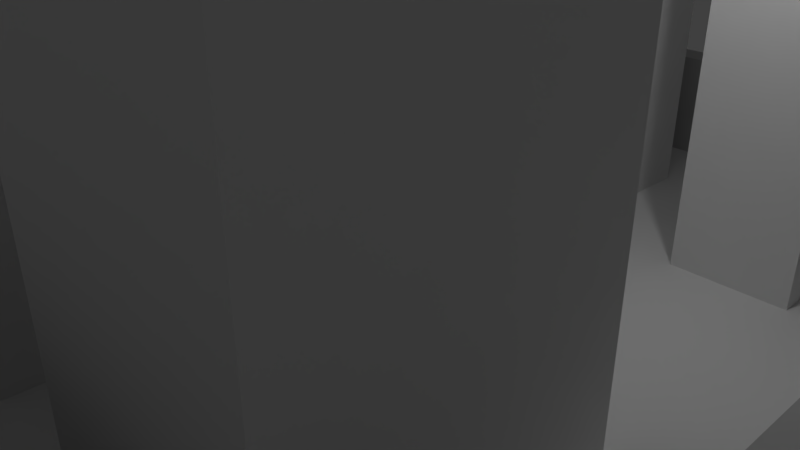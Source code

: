 # Source: Power.blend  (saved by Blender 2.79.0; exported with 4.5.12 LTS)
import bpy
from mathutils import Matrix  # noqa: F401  (used for matrix-valued properties, if any)

bpy.ops.wm.read_factory_settings(use_empty=True)
scene = bpy.context.scene
scene.name = 'Scene'

# ---- collections
col_collection_1 = bpy.data.collections.new('Collection 1'); scene.collection.children.link(col_collection_1)

# ---- materials (node trees are filled in below, after node groups)
mat_material = bpy.data.materials.new('Material')
mat_material.alpha_threshold = 0.0
mat_material.use_transparent_shadow = False
mat_material.roughness = 0.5
mat_material.line_color = (0.0, 0.0, 0.0, 1.0)
mat_material_001 = bpy.data.materials.new('Material.001')
mat_material_001.alpha_threshold = 0.0
mat_material_001.use_transparent_shadow = False
mat_material_001.diffuse_color = (0.5277, 0.5277, 0.5277, 1.0)
mat_material_001.roughness = 0.5

# ---- material node trees

# ---- world
world_world = bpy.data.worlds.new('World'); scene.world = world_world
world_world.color = (0.05088, 0.05088, 0.05088)
world_world.use_sun_shadow = False
world_world.sun_shadow_jitter_overblur = 0.0
world_world.cycles.sampling_method = 'MANUAL'

# ---- cameras
cam_camera = bpy.data.cameras.new('Camera')
cam_camera.clip_end = 100.0
cam_camera.lens = 35.0
cam_camera.sensor_width = 32.0
cam_camera.sensor_height = 18.0
cam_camera.ortho_scale = 7.314
cam_camera.dof.focus_distance = 0.0
cam_camera.dof.aperture_fstop = 128.0

# ---- lights
light_lamp = bpy.data.lights.new('Lamp', 'POINT')
light_lamp.transmission_factor = 0.0
light_lamp.cutoff_distance = 30.0
light_lamp.energy = 100.0
light_lamp.shadow_buffer_clip_start = 1.001
light_lamp.shadow_soft_size = 0.1
light_lamp.shadow_maximum_resolution = 0.006
light_lamp.use_absolute_resolution = True

# ---- meshes
me_cube = bpy.data.meshes.new('Cube')
me_cube.from_pydata([(1.0, 1.0, -1.0), (1.0, -1.0, -1.0), (-1.0, -1.0, -1.0), (-1.0, 1.0, -1.0), (0.9317, 0.9317, 1.0), (0.9317, -0.9317, 1.0), (-0.9317, -0.9317, 1.0), (-0.9317, 0.9317, 1.0), (1.0, 1.0, 1.0), (1.0, -1.0, 1.0), (-1.0, 1.0, 1.0), (-1.0, -1.0, 1.0), (1.0, 1.0, 11.91), (1.0, -1.0, 11.91), (-1.0, 1.0, 11.91), (-1.0, -1.0, 11.91), (0.9317, 0.9317, 11.91), (0.9317, -0.9317, 11.91), (-0.9317, 0.9317, 11.91), (-0.9317, -0.9317, 11.91), (1.0, 0.8, -1.0), (1.0, 0.6, -1.0), (1.0, 0.4, -1.0), (1.0, 0.2, -1.0), (1.0, -1.49e-08, -1.0), (1.0, -0.2, -1.0), (1.0, -0.4, -1.0), (1.0, -0.6, -1.0), (1.0, -0.8, -1.0), (-1.0, -0.8, -1.0), (-1.0, -0.6, -1.0), (-1.0, -0.4, -1.0), (-1.0, -0.2, -1.0), (-1.0, 2.682e-07, -1.0), (-1.0, 0.2, -1.0), (-1.0, 0.4, -1.0), (-1.0, 0.6, -1.0), (-1.0, 0.8, -1.0), (1.0, 0.8, 1.0), (1.0, 0.6, 1.0), (1.0, 0.4, 1.0), (1.0, 0.2, 1.0), (1.0, -5.662e-07, 1.0), (1.0, -0.2, 1.0), (1.0, -0.4, 1.0), (1.0, -0.6, 1.0), (1.0, -0.8, 1.0), (-1.0, -0.8, 1.0), (-1.0, -0.6, 1.0), (-1.0, -0.4, 1.0), (-1.0, -0.2, 1.0), (-1.0, 2.235e-07, 1.0), (-1.0, 0.2, 1.0), (-1.0, 0.4, 1.0), (-1.0, 0.6, 1.0), (-1.0, 0.8, 1.0), (0.9317, 0.7454, 1.0), (0.9317, 0.559, 1.0), (0.9317, 0.3727, 1.0), (0.9317, 0.1863, 1.0), (0.9317, -5.662e-07, 1.0), (0.9317, -0.1863, 1.0), (0.9317, -0.3727, 1.0), (0.9317, -0.559, 1.0), (0.9317, -0.7454, 1.0), (-0.9317, -0.7454, 1.0), (-0.9317, -0.559, 1.0), (-0.9317, -0.3727, 1.0), (-0.9317, -0.1863, 1.0), (-0.9317, 1.788e-07, 1.0), (-0.9317, 0.1863, 1.0), (-0.9317, 0.3727, 1.0), (-0.9317, 0.559, 1.0), (-0.9317, 0.7454, 1.0), (1.0, 0.8, 11.91), (1.0, 0.6, 11.91), (1.0, 0.4, 11.91), (1.0, 0.2, 11.91), (1.0, -5.662e-07, 11.91), (1.0, -0.2, 11.91), (1.0, -0.4, 11.91), (1.0, -0.6, 11.91), (1.0, -0.8, 11.91), (-1.0, -0.8, 11.91), (-1.0, -0.6, 11.91), (-1.0, -0.4, 11.91), (-1.0, -0.2, 11.91), (-1.0, 2.235e-07, 11.91), (-1.0, 0.2, 11.91), (-1.0, 0.4, 11.91), (-1.0, 0.6, 11.91), (-1.0, 0.8, 11.91), (0.9317, 0.7454, 11.91), (0.9317, 0.559, 11.91), (0.9317, 0.3727, 11.91), (0.9317, 0.1863, 11.91), (0.9317, -5.662e-07, 11.91), (0.9317, -0.1863, 11.91), (0.9317, -0.3727, 11.91), (0.9317, -0.559, 11.91), (0.9317, -0.7454, 11.91), (-0.9317, -0.7454, 11.91), (-0.9317, -0.559, 11.91), (-0.9317, -0.3727, 11.91), (-0.9317, -0.1863, 11.91), (-0.9317, 1.788e-07, 11.91), (-0.9317, 0.1863, 11.91), (-0.9317, 0.3727, 11.91), (-0.9317, 0.559, 11.91), (-0.9317, 0.7454, 11.91), (0.75, 1.0, -1.0), (0.5, 1.0, -1.0), (0.25, 1.0, -1.0), (1.937e-07, 1.0, -1.0), (-0.25, 1.0, -1.0), (-0.5, 1.0, -1.0), (-0.75, 1.0, -1.0), (0.75, -1.0, -1.0), (0.5, -1.0, -1.0), (0.25, -1.0, -1.0), (-5.96e-08, -1.0, -1.0), (-0.25, -1.0, -1.0), (-0.5, -1.0, -1.0), (-0.75, -1.0, -1.0), (0.75, 1.0, 1.0), (0.5, 1.0, 1.0), (0.25, 1.0, 1.0), (2.384e-07, 1.0, 1.0), (-0.25, 1.0, 1.0), (-0.5, 1.0, 1.0), (-0.75, 1.0, 1.0), (0.75, -1.0, 1.0), (0.5, -1.0, 1.0), (0.25, -1.0, 1.0), (-4.917e-07, -1.0, 1.0), (-0.25, -1.0, 1.0), (-0.5, -1.0, 1.0), (-0.75, -1.0, 1.0), (0.6988, 0.9317, 1.0), (0.4658, 0.9317, 1.0), (0.2329, 0.9317, 1.0), (2.086e-07, 0.9317, 1.0), (-0.2329, 0.9317, 1.0), (-0.4658, 0.9317, 1.0), (-0.6988, 0.9317, 1.0), (0.6988, -0.9317, 1.0), (0.4658, -0.9317, 1.0), (0.2329, -0.9317, 1.0), (-5.215e-07, -0.9317, 1.0), (-0.2329, -0.9317, 1.0), (-0.4658, -0.9317, 1.0), (-0.6988, -0.9317, 1.0), (0.75, 1.0, 11.91), (0.5, 1.0, 11.91), (0.25, 1.0, 11.91), (2.384e-07, 1.0, 11.91), (-0.25, 1.0, 11.91), (-0.5, 1.0, 11.91), (-0.75, 1.0, 11.91), (0.75, -1.0, 11.91), (0.5, -1.0, 11.91), (0.25, -1.0, 11.91), (-4.917e-07, -1.0, 11.91), (-0.25, -1.0, 11.91), (-0.5, -1.0, 11.91), (-0.75, -1.0, 11.91), (0.6988, 0.9317, 11.91), (0.4658, 0.9317, 11.91), (0.2329, 0.9317, 11.91), (2.086e-07, 0.9317, 11.91), (-0.2329, 0.9317, 11.91), (-0.4658, 0.9317, 11.91), (-0.6988, 0.9317, 11.91), (0.6988, -0.9317, 11.91), (0.4658, -0.9317, 11.91), (0.2329, -0.9317, 11.91), (-5.215e-07, -0.9317, 11.91), (-0.2329, -0.9317, 11.91), (-0.4658, -0.9317, 11.91), (-0.6988, -0.9317, 11.91), (-0.6988, 0.7454, 1.0), (-0.4658, 0.7454, 1.0), (-0.2329, 0.7454, 1.0), (1.49e-07, 0.7454, 1.0), (0.2329, 0.7454, 1.0), (0.4658, 0.7454, 1.0), (0.6988, 0.7454, 1.0), (-0.6988, 0.559, 1.0), (-0.4658, 0.559, 1.0), (-0.2329, 0.559, 1.0), (8.941e-08, 0.559, 1.0), (0.2329, 0.559, 1.0), (0.4658, 0.559, 1.0), (0.6988, 0.559, 1.0), (-0.6988, 0.3727, 1.0), (-0.4658, 0.3727, 1.0), (-0.2329, 0.3727, 1.0), (2.98e-08, 0.3727, 1.0), (0.2329, 0.3727, 1.0), (0.4658, 0.3727, 1.0), (0.6988, 0.3727, 1.0), (-0.6988, 0.1863, 1.0), (-0.4658, 0.1863, 1.0), (-0.2329, 0.1863, 1.0), (0.2329, 0.1863, 1.0), (0.4658, 0.1863, 1.0), (0.6988, 0.1863, 1.0), (-0.6988, 8.568e-08, 1.0), (-0.4658, -7.451e-09, 1.0), (-0.2329, -1.006e-07, 1.0), (-1.192e-07, -1.937e-07, 1.0), (0.2329, -2.868e-07, 1.0), (0.4658, -3.8e-07, 1.0), (0.6988, -4.731e-07, 1.0), (-0.6988, -0.1863, 1.0), (-0.4658, -0.1863, 1.0), (-0.2329, -0.1863, 1.0), (-1.49e-07, -0.1863, 1.0), (0.2329, -0.1863, 1.0), (0.4658, -0.1863, 1.0), (0.6988, -0.1863, 1.0), (-0.6988, -0.3727, 1.0), (-0.4658, -0.3727, 1.0), (-0.2329, -0.3727, 1.0), (-2.682e-07, -0.3727, 1.0), (0.2329, -0.3727, 1.0), (0.6988, -0.3727, 1.0), (-0.6988, -0.559, 1.0), (-0.4658, -0.559, 1.0), (-0.2329, -0.559, 1.0), (-2.831e-07, -0.559, 1.0), (0.2329, -0.559, 1.0), (0.6988, -0.559, 1.0), (-0.6988, -0.7454, 1.0), (-0.4658, -0.7454, 1.0), (-0.2329, -0.7454, 1.0), (-3.874e-07, -0.7454, 1.0), (0.2329, -0.7454, 1.0), (0.4658, -0.7454, 1.0), (0.6988, -0.7454, 1.0), (0.75, 0.8, -1.0), (0.5, 0.8, -1.0), (0.25, 0.8, -1.0), (1.937e-07, 0.8, -1.0), (-0.25, 0.8, -1.0), (-0.5, 0.8, -1.0), (-0.75, 0.8, -1.0), (0.75, 0.6, -1.0), (0.5, 0.6, -1.0), (0.25, 0.6, -1.0), (7.451e-08, 0.6, -1.0), (-0.25, 0.6, -1.0), (-0.5, 0.6, -1.0), (-0.75, 0.6, -1.0), (0.75, 0.4, -1.0), (0.5, 0.4, -1.0), (0.25, 0.4, -1.0), (7.451e-08, 0.4, -1.0), (-0.25, 0.4, -1.0), (-0.5, 0.4, -1.0), (-0.75, 0.4, -1.0), (0.75, 0.2, -1.0), (0.5, 0.2, -1.0), (0.25, 0.2, -1.0), (4.47e-08, 0.2, -1.0), (-0.25, 0.2, -1.0), (-0.5, 0.2, -1.0), (-0.75, 0.2, -1.0), (0.75, 2.049e-08, -1.0), (0.5, 5.588e-08, -1.0), (0.25, 9.127e-08, -1.0), (1.49e-08, 1.267e-07, -1.0), (-0.25, 1.621e-07, -1.0), (-0.5, 1.974e-07, -1.0), (-0.75, 2.328e-07, -1.0), (0.75, -0.2, -1.0), (0.5, -0.2, -1.0), (0.25, -0.2, -1.0), (0.0, -0.2, -1.0), (-0.25, -0.2, -1.0), (-0.5, -0.2, -1.0), (-0.75, -0.2, -1.0), (0.75, -0.4, -1.0), (0.5, -0.4, -1.0), (0.25, -0.4, -1.0), (0.0, -0.4, -1.0), (-0.25, -0.4, -1.0), (-0.5, -0.4, -1.0), (-0.75, -0.4, -1.0), (0.75, -0.6, -1.0), (0.5, -0.6, -1.0), (0.25, -0.6, -1.0), (-5.96e-08, -0.6, -1.0), (-0.25, -0.6, -1.0), (-0.5, -0.6, -1.0), (-0.75, -0.6, -1.0), (0.75, -0.8, -1.0), (0.5, -0.8, -1.0), (0.25, -0.8, -1.0), (-5.96e-08, -0.8, -1.0), (-0.25, -0.8, -1.0), (-0.5, -0.8, -1.0), (-0.75, -0.8, -1.0), (-0.1915, 0.7236, 57.49), (1.412e-07, 0.7236, 57.49), (0.1915, 0.7236, 57.49), (-0.6535, 0.5138, 57.49), (-0.5111, 0.5138, 57.49), (-0.1915, 0.5807, 57.49), (9.546e-08, 0.5807, 57.49), (0.1915, 0.5807, 57.49), (0.4912, 0.5336, 57.49), (0.6734, 0.5336, 57.49), (-0.6535, 0.4179, 57.49), (-0.5111, 0.4179, 57.49), (-0.172, 0.3117, 57.49), (6.4e-09, 0.3117, 57.49), (0.172, 0.3117, 57.49), (0.4912, 0.398, 57.49), (0.6734, 0.398, 57.49), (-0.2329, 0.1863, 57.49), (0.172, 0.1863, 57.49), (-0.172, 0.06097, 57.49), (-9.483e-08, 0.06097, 57.49), (0.172, 0.06097, 57.49), (-0.6535, -0.2316, 57.49), (-0.5111, -0.2316, 57.49), (0.2329, -0.1863, 57.49), (0.4658, -0.1863, 57.49), (0.6988, -0.1863, 57.49), (-0.6988, -0.3727, 57.49), (-0.5111, -0.3727, 57.49), (0.377, -0.3827, 57.49), (0.4658, -0.3827, 57.49), (0.5547, -0.3827, 57.49), (-0.6535, -0.5138, 57.49), (-0.5111, -0.5138, 57.49), (-0.1877, -0.6043, 57.49), (-0.04524, -0.6043, 57.49), (0.377, -0.549, 57.49), (0.4658, -0.549, 57.49), (0.5547, -0.549, 57.49), (-0.1877, -0.7001, 57.49), (-0.04524, -0.7001, 57.49), (0.2329, -0.7454, 57.49), (0.4658, -0.7454, 57.49), (0.6988, -0.7454, 57.49), (0.2329, -0.3727, 57.49), (0.4658, -0.3727, 57.49), (0.6988, -0.3727, 57.49), (0.2329, -0.559, 57.49), (0.4658, -0.559, 57.49), (0.6988, -0.559, 57.49), (0.4658, -0.3827, 78.58), (0.4658, -0.549, 78.58), (0.377, -0.3827, 78.58), (0.5547, -0.3827, 78.58), (0.377, -0.549, 78.58), (0.5547, -0.549, 78.58), (-0.2329, 0.3727, 57.49), (2.98e-08, 0.3727, 57.49), (0.2329, 0.3727, 57.49), (-0.2329, -1.006e-07, 57.49), (-1.192e-07, -1.937e-07, 57.49), (0.2329, -2.868e-07, 57.49), (0.2329, 0.1863, 57.49), (-0.172, 0.1863, 57.49), (-0.172, 0.1863, 65.0), (0.1446, 0.1863, 65.0), (-8.415e-08, 0.08835, 65.0), (6.4e-09, 0.3117, 65.0), (-0.1446, 0.2843, 65.0), (0.1446, 0.2843, 65.0), (-0.1446, 0.08835, 65.0), (0.1446, 0.08835, 65.0), (0.4658, 0.559, 57.49), (0.6988, 0.559, 57.49), (0.4658, 0.3727, 57.49), (0.6988, 0.3727, 57.49), (0.4912, 0.5336, 79.46), (0.6734, 0.5336, 79.46), (0.4912, 0.398, 79.46), (0.6734, 0.398, 79.46), (-0.2329, 0.7454, 57.49), (1.49e-07, 0.7454, 57.49), (0.2329, 0.7454, 57.49), (-0.2329, 0.559, 57.49), (8.941e-08, 0.559, 57.49), (0.2329, 0.559, 57.49), (1.412e-07, 0.7236, 68.67), (9.546e-08, 0.5807, 68.67), (-0.1915, 0.7236, 68.67), (0.1915, 0.7236, 68.67), (-0.1915, 0.5807, 68.67), (0.1915, 0.5807, 68.67), (-0.6988, 0.559, 57.49), (-0.4658, 0.559, 57.49), (-0.6988, 0.3727, 57.49), (-0.4658, 0.3727, 57.49), (-0.6988, -0.1863, 57.49), (-0.4658, -0.1863, 57.49), (-0.6988, -0.559, 57.49), (-0.4658, -0.559, 57.49), (-0.2329, -0.559, 57.49), (-2.831e-07, -0.559, 57.49), (-0.2329, -0.7454, 57.49), (-3.874e-07, -0.7454, 57.49), (-0.4658, -0.3727, 57.49), (-0.6535, -0.3727, 57.49), (-0.6535, -0.3727, 65.1), (-0.5111, -0.3727, 65.1), (-0.6535, 0.5138, 65.1), (-0.5111, 0.5138, 65.1), (-0.6535, 0.4179, 65.1), (-0.5111, 0.4179, 65.1), (-0.6535, -0.2316, 65.1), (-0.5111, -0.2316, 65.1), (-0.6535, -0.5138, 65.1), (-0.5111, -0.5138, 65.1), (-0.1877, -0.6043, 65.1), (-0.04524, -0.6043, 65.1), (-0.1877, -0.7001, 65.1), (-0.04524, -0.7001, 65.1), (-0.172, 0.3117, 65.0), (-3.092e-09, 0.2843, 65.0), (0.172, 0.3117, 65.0), (-0.172, 0.06097, 65.0), (-9.483e-08, 0.06097, 65.0), (0.172, 0.06097, 65.0), (0.172, 0.1863, 65.0), (-0.1446, 0.1863, 65.0), (-0.1446, 0.1863, 73.14), (-5.96e-08, 0.1863, 73.14), (0.1446, 0.1863, 73.14), (-8.415e-08, 0.08835, 73.14), (-3.092e-09, 0.2843, 73.14), (-0.1446, 0.2843, 73.14), (0.1446, 0.2843, 73.14), (-0.1446, 0.08835, 73.14), (0.1446, 0.08835, 73.14)], [], [(302, 123, 2, 29), (233, 65, 6, 151), (28, 46, 9, 1), (123, 137, 11, 2), (37, 55, 10, 3), (130, 116, 3, 10), (131, 9, 13, 159), (64, 5, 17, 100), (151, 6, 19, 179), (130, 10, 14, 158), (100, 17, 13, 82), (166, 16, 12, 152), (179, 19, 15, 165), (109, 18, 14, 91), (38, 8, 12, 74), (73, 7, 18, 109), (138, 4, 16, 166), (47, 11, 15, 83), (10, 55, 91, 14), (55, 54, 90, 91), (54, 53, 89, 90), (53, 52, 88, 89), (52, 51, 87, 88), (51, 50, 86, 87), (50, 49, 85, 86), (49, 48, 84, 85), (48, 47, 83, 84), (6, 65, 101, 19), (65, 66, 102, 101), (66, 67, 103, 102), (67, 68, 104, 103), (68, 69, 105, 104), (69, 70, 106, 105), (70, 71, 107, 106), (71, 72, 108, 107), (72, 73, 109, 108), (9, 46, 82, 13), (46, 45, 81, 82), (45, 44, 80, 81), (44, 43, 79, 80), (43, 42, 78, 79), (42, 41, 77, 78), (41, 40, 76, 77), (40, 39, 75, 76), (39, 38, 74, 75), (19, 101, 83, 15), (101, 102, 84, 83), (102, 103, 85, 84), (103, 104, 86, 85), (104, 105, 87, 86), (105, 106, 88, 87), (106, 107, 89, 88), (107, 108, 90, 89), (108, 109, 91, 90), (16, 92, 74, 12), (92, 93, 75, 74), (93, 94, 76, 75), (94, 95, 77, 76), (95, 96, 78, 77), (96, 97, 79, 78), (97, 98, 80, 79), (98, 99, 81, 80), (99, 100, 82, 81), (4, 56, 92, 16), (56, 57, 93, 92), (57, 58, 94, 93), (58, 59, 95, 94), (59, 60, 96, 95), (60, 61, 97, 96), (61, 62, 98, 97), (62, 63, 99, 98), (63, 64, 100, 99), (2, 11, 47, 29), (29, 47, 48, 30), (30, 48, 49, 31), (31, 49, 50, 32), (32, 50, 51, 33), (33, 51, 52, 34), (34, 52, 53, 35), (35, 53, 54, 36), (36, 54, 55, 37), (0, 8, 38, 20), (20, 38, 39, 21), (21, 39, 40, 22), (22, 40, 41, 23), (23, 41, 42, 24), (24, 42, 43, 25), (25, 43, 44, 26), (26, 44, 45, 27), (27, 45, 46, 28), (144, 7, 73, 180), (180, 73, 72, 187), (187, 72, 71, 194), (194, 71, 70, 201), (201, 70, 69, 207), (207, 69, 68, 214), (214, 68, 67, 221), (221, 67, 66, 227), (227, 66, 65, 233), (116, 246, 37, 3), (246, 253, 36, 37), (253, 260, 35, 36), (260, 267, 34, 35), (267, 274, 33, 34), (274, 281, 32, 33), (281, 288, 31, 32), (288, 295, 30, 31), (295, 302, 29, 30), (27, 28, 296, 289), (289, 296, 297, 290), (290, 297, 298, 291), (291, 298, 299, 292), (292, 299, 300, 293), (293, 300, 301, 294), (294, 301, 302, 295), (26, 27, 289, 282), (282, 289, 290, 283), (283, 290, 291, 284), (284, 291, 292, 285), (285, 292, 293, 286), (286, 293, 294, 287), (287, 294, 295, 288), (25, 26, 282, 275), (275, 282, 283, 276), (276, 283, 284, 277), (277, 284, 285, 278), (278, 285, 286, 279), (279, 286, 287, 280), (280, 287, 288, 281), (24, 25, 275, 268), (268, 275, 276, 269), (269, 276, 277, 270), (270, 277, 278, 271), (271, 278, 279, 272), (272, 279, 280, 273), (273, 280, 281, 274), (23, 24, 268, 261), (261, 268, 269, 262), (262, 269, 270, 263), (263, 270, 271, 264), (264, 271, 272, 265), (265, 272, 273, 266), (266, 273, 274, 267), (22, 23, 261, 254), (254, 261, 262, 255), (255, 262, 263, 256), (256, 263, 264, 257), (257, 264, 265, 258), (258, 265, 266, 259), (259, 266, 267, 260), (21, 22, 254, 247), (247, 254, 255, 248), (248, 255, 256, 249), (249, 256, 257, 250), (250, 257, 258, 251), (251, 258, 259, 252), (252, 259, 260, 253), (20, 21, 247, 240), (240, 247, 248, 241), (241, 248, 249, 242), (242, 249, 250, 243), (243, 250, 251, 244), (244, 251, 252, 245), (245, 252, 253, 246), (0, 20, 240, 110), (110, 240, 241, 111), (111, 241, 242, 112), (112, 242, 243, 113), (113, 243, 244, 114), (114, 244, 245, 115), (115, 245, 246, 116), (63, 232, 239, 64), (231, 237, 344, 350), (200, 193, 376, 378), (231, 230, 236, 237), (183, 182, 383, 384), (229, 228, 234, 235), (228, 227, 233, 234), (62, 226, 232, 63), (226, 220, 329, 349), (194, 195, 398, 397), (225, 224, 230, 231), (224, 223, 229, 230), (223, 222, 228, 229), (239, 232, 352, 346), (61, 220, 226, 62), (221, 227, 401, 330), (220, 219, 328, 329), (218, 217, 224, 225), (217, 216, 223, 224), (216, 215, 222, 223), (182, 189, 386, 383), (60, 213, 220, 61), (213, 212, 219, 220), (212, 211, 218, 219), (211, 210, 217, 218), (210, 209, 216, 217), (209, 208, 215, 216), (208, 207, 214, 215), (59, 206, 213, 60), (206, 205, 212, 213), (205, 204, 211, 212), (196, 203, 320, 359), (228, 222, 407, 402), (203, 202, 208, 209), (202, 201, 207, 208), (58, 200, 206, 59), (200, 199, 205, 206), (199, 198, 204, 205), (219, 218, 327, 328), (193, 192, 375, 376), (196, 195, 202, 203), (195, 194, 201, 202), (57, 193, 200, 58), (191, 184, 385, 388), (192, 191, 198, 199), (191, 190, 197, 198), (190, 189, 196, 197), (189, 188, 195, 196), (230, 229, 403, 404), (56, 186, 193, 57), (186, 185, 192, 193), (185, 184, 191, 192), (204, 198, 361, 365), (190, 191, 388, 387), (182, 181, 188, 189), (181, 180, 187, 188), (4, 138, 186, 56), (138, 139, 185, 186), (139, 140, 184, 185), (140, 141, 183, 184), (141, 142, 182, 183), (142, 143, 181, 182), (143, 144, 180, 181), (7, 144, 172, 18), (144, 143, 171, 172), (143, 142, 170, 171), (142, 141, 169, 170), (141, 140, 168, 169), (140, 139, 167, 168), (139, 138, 166, 167), (17, 173, 159, 13), (173, 174, 160, 159), (174, 175, 161, 160), (175, 176, 162, 161), (176, 177, 163, 162), (177, 178, 164, 163), (178, 179, 165, 164), (18, 172, 158, 14), (172, 171, 157, 158), (171, 170, 156, 157), (170, 169, 155, 156), (169, 168, 154, 155), (168, 167, 153, 154), (167, 166, 152, 153), (8, 124, 152, 12), (124, 125, 153, 152), (125, 126, 154, 153), (126, 127, 155, 154), (127, 128, 156, 155), (128, 129, 157, 156), (129, 130, 158, 157), (5, 145, 173, 17), (145, 146, 174, 173), (146, 147, 175, 174), (147, 148, 176, 175), (148, 149, 177, 176), (149, 150, 178, 177), (150, 151, 179, 178), (11, 137, 165, 15), (137, 136, 164, 165), (136, 135, 163, 164), (135, 134, 162, 163), (134, 133, 161, 162), (133, 132, 160, 161), (132, 131, 159, 160), (8, 0, 110, 124), (124, 110, 111, 125), (125, 111, 112, 126), (126, 112, 113, 127), (127, 113, 114, 128), (128, 114, 115, 129), (129, 115, 116, 130), (1, 9, 131, 117), (117, 131, 132, 118), (118, 132, 133, 119), (119, 133, 134, 120), (120, 134, 135, 121), (121, 135, 136, 122), (122, 136, 137, 123), (64, 239, 145, 5), (239, 238, 146, 145), (238, 237, 147, 146), (237, 236, 148, 147), (236, 235, 149, 148), (235, 234, 150, 149), (234, 233, 151, 150), (28, 1, 117, 296), (296, 117, 118, 297), (297, 118, 119, 298), (298, 119, 120, 299), (299, 120, 121, 300), (300, 121, 122, 301), (301, 122, 123, 302), (352, 351, 345, 346), (351, 350, 344, 345), (335, 336, 418, 417), (339, 340, 354, 357), (341, 334, 356, 358), (331, 326, 416, 410), (329, 328, 348, 349), (328, 327, 347, 348), (326, 325, 415, 416), (316, 315, 423, 370), (322, 323, 427, 426), (324, 321, 429, 428), (321, 317, 425, 429), (311, 318, 381, 379), (408, 335, 417, 409), (308, 309, 390, 393), (310, 305, 392, 394), (197, 196, 359, 360), (218, 225, 347, 327), (184, 183, 384, 385), (192, 199, 377, 375), (209, 210, 363, 362), (236, 230, 404, 406), (211, 204, 365, 364), (198, 197, 360, 361), (210, 211, 364, 363), (235, 236, 406, 405), (229, 235, 405, 403), (203, 209, 362, 320), (199, 200, 378, 377), (222, 215, 400, 407), (237, 238, 345, 344), (214, 221, 330, 399), (188, 187, 395, 396), (195, 188, 396, 398), (232, 226, 349, 352), (238, 239, 346, 345), (187, 194, 397, 395), (215, 214, 399, 400), (227, 228, 402, 401), (189, 190, 387, 386), (225, 231, 350, 347), (332, 333, 348, 347), (333, 334, 349, 348), (340, 339, 350, 351), (341, 340, 351, 352), (334, 341, 352, 349), (339, 332, 347, 350), (356, 353, 354, 358), (353, 355, 357, 354), (333, 332, 355, 353), (332, 339, 357, 355), (340, 341, 358, 354), (334, 333, 353, 356), (315, 316, 360, 359), (316, 317, 361, 360), (323, 322, 362, 363), (324, 323, 363, 364), (321, 324, 364, 365), (322, 366, 320, 362), (317, 321, 365, 361), (366, 315, 359, 320), (373, 369, 434, 438), (374, 368, 433, 439), (368, 372, 437, 433), (372, 424, 435, 437), (315, 366, 367, 423), (366, 322, 426, 367), (323, 324, 428, 427), (317, 316, 370, 425), (311, 312, 376, 375), (319, 318, 377, 378), (312, 319, 378, 376), (318, 311, 375, 377), (380, 379, 381, 382), (318, 319, 382, 381), (319, 312, 380, 382), (312, 311, 379, 380), (303, 304, 384, 383), (304, 305, 385, 384), (309, 308, 386, 387), (310, 309, 387, 388), (305, 310, 388, 385), (308, 303, 383, 386), (392, 389, 390, 394), (389, 391, 393, 390), (304, 303, 391, 389), (303, 308, 393, 391), (309, 310, 394, 390), (305, 304, 389, 392), (306, 307, 396, 395), (314, 313, 397, 398), (325, 326, 400, 399), (336, 335, 401, 402), (337, 338, 404, 403), (343, 342, 405, 406), (338, 343, 406, 404), (342, 337, 403, 405), (331, 336, 402, 407), (335, 408, 330, 401), (326, 331, 407, 400), (408, 325, 399, 330), (307, 314, 398, 396), (313, 306, 395, 397), (420, 419, 421, 422), (410, 409, 417, 418), (416, 415, 409, 410), (412, 411, 413, 414), (325, 408, 409, 415), (338, 337, 419, 420), (314, 307, 412, 414), (342, 343, 422, 421), (306, 313, 413, 411), (343, 338, 420, 422), (337, 342, 421, 419), (307, 306, 411, 412), (336, 331, 410, 418), (313, 314, 414, 413), (371, 424, 370, 423), (424, 372, 425, 370), (369, 373, 426, 427), (374, 369, 427, 428), (368, 374, 428, 429), (373, 430, 367, 426), (372, 368, 429, 425), (430, 371, 423, 367), (433, 432, 434, 439), (432, 431, 438, 434), (437, 435, 432, 433), (435, 436, 431, 432), (424, 371, 436, 435), (371, 430, 431, 436), (430, 373, 438, 431), (369, 374, 439, 434)])
me_cube.polygons.foreach_set('material_index', [1, 0, 1, 1, 1, 1, 1, 1, 1, 1, 1, 1, 1, 1, 1, 1, 1, 1, 1, 1, 1, 1, 1, 1, 1, 1, 1, 1, 1, 1, 1, 1, 1, 1, 1, 1, 1, 1, 1, 1, 1, 1, 1, 1, 1, 1, 1, 1, 1, 1, 1, 1, 1, 1, 1, 1, 1, 1, 1, 1, 1, 1, 1, 1, 1, 1, 1, 1, 1, 1, 1, 1, 1, 1, 1, 1, 1, 1, 1, 1, 1, 1, 1, 1, 1, 1, 1, 1, 1, 1, 0, 0, 0, 0, 0, 0, 0, 0, 0, 1, 1, 1, 1, 1, 1, 1, 1, 1, 1, 1, 1, 1, 1, 1, 1, 1, 1, 1, 1, 1, 1, 1, 1, 1, 1, 1, 1, 1, 1, 1, 1, 1, 1, 1, 1, 1, 1, 1, 1, 1, 1, 1, 1, 1, 1, 1, 1, 1, 1, 1, 1, 1, 1, 1, 1, 1, 1, 1, 1, 1, 1, 1, 1, 1, 1, 1, 1, 1, 1, 1, 1, 0, 0, 0, 0, 0, 0, 0, 0, 0, 0, 0, 0, 0, 0, 0, 0, 0, 0, 0, 0, 0, 0, 0, 0, 0, 0, 0, 0, 0, 0, 0, 0, 0, 0, 0, 0, 0, 0, 0, 0, 0, 0, 0, 0, 0, 0, 0, 0, 0, 0, 0, 0, 0, 0, 0, 0, 0, 0, 0, 0, 0, 0, 0, 1, 1, 1, 1, 1, 1, 1, 1, 1, 1, 1, 1, 1, 1, 1, 1, 1, 1, 1, 1, 1, 1, 1, 1, 1, 1, 1, 1, 1, 1, 1, 1, 1, 1, 1, 1, 1, 1, 1, 1, 1, 1, 1, 1, 1, 1, 1, 1, 1, 1, 1, 1, 1, 1, 1, 1, 0, 0, 0, 0, 0, 0, 0, 1, 1, 1, 1, 1, 1, 1, 0, 0, 0, 0, 0, 0, 0, 0, 0, 0, 0, 0, 0, 0, 0, 0, 0, 0, 0, 0, 0, 0, 0, 0, 0, 0, 0, 0, 0, 0, 0, 0, 0, 0, 0, 0, 0, 0, 0, 0, 0, 0, 0, 0, 0, 0, 0, 0, 0, 0, 0, 0, 0, 0, 0, 0, 0, 0, 0, 0, 0, 0, 0, 0, 0, 0, 0, 0, 0, 0, 0, 0, 0, 0, 0, 0, 0, 0, 0, 0, 0, 0, 0, 0, 0, 0, 0, 0, 0, 0, 0, 0, 0, 0, 0, 0, 0, 0, 0, 0, 0, 0, 0, 0, 0, 0, 0, 0, 0, 0, 0, 0, 0, 0, 0, 0, 0, 0, 0, 0, 0, 0, 0, 0, 0, 0, 0, 0, 0, 0, 0, 0, 0, 0])
me_cube.materials.append(mat_material)
me_cube.materials.append(mat_material_001)
me_cube.use_remesh_preserve_volume = False
me_cube.use_remesh_preserve_attributes = False
me_cube.use_mirror_vertex_groups = False
me_cube.update()

# ---- objects
ob_cube = bpy.data.objects.new('Cube', me_cube)
ob_lamp = bpy.data.objects.new('Lamp', light_lamp)
ob_camera = bpy.data.objects.new('Camera', cam_camera)

# ---- transforms, parenting, visibility, modifiers, constraints
ob_cube.location = (0.0, 0.0, 0.0)
ob_cube.scale = (6.275, 6.275, 0.137)
ob_cube.lock_rotations_4d = False
ob_cube.empty_display_type = 'ARROWS'
ob_cube.lineart.crease_threshold = 0.0
ob_lamp.location = (4.076, 1.005, 5.904)
ob_lamp.rotation_euler = (0.6503, 0.05522, 1.866)
ob_lamp.lock_rotations_4d = False
ob_lamp.empty_display_type = 'ARROWS'
ob_lamp.color = (0.0, 0.0, 0.0, 0.0)
ob_lamp.lineart.crease_threshold = 0.0
ob_camera.location = (7.481, -6.508, 5.344)
ob_camera.rotation_euler = (1.109, 0.0, 0.8149)
ob_camera.lock_rotations_4d = False
ob_camera.empty_display_type = 'ARROWS'
ob_camera.color = (0.0, 0.0, 0.0, 0.0)
ob_camera.display_type = 'WIRE'
ob_camera.lineart.crease_threshold = 0.0

# ---- collection membership
col_collection_1.objects.link(ob_cube)
col_collection_1.objects.link(ob_lamp)
col_collection_1.objects.link(ob_camera)

# ---- scene / render settings (as saved in the file)
scene.camera = ob_camera
scene.frame_start = 1; scene.frame_end = 250; scene.frame_set(1)
scene.render.engine = 'BLENDER_EEVEE_NEXT'
scene.render.resolution_percentage = 50
scene.render.dither_intensity = 0.0
scene.cycles.use_denoising = False
scene.cycles.samples = 128
scene.cycles.sampling_pattern = 'TABULATED_SOBOL'
scene.cycles.use_adaptive_sampling = False
scene.cycles.use_light_tree = False
scene.cycles.blur_glossy = 0.0
scene.cycles.sample_clamp_indirect = 0.0
scene.view_settings.view_transform = 'Standard'
bpy.context.view_layer.update()
